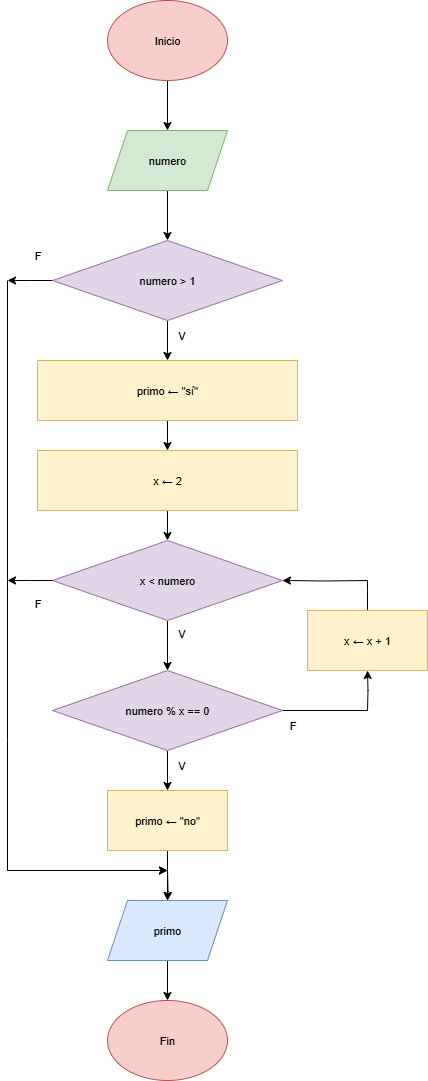

The diagram above was exported from draw.io. Its source (the exported page's mxGraphModel, read from the mxfile embedded in the PNG):
<mxGraphModel dx="1293" dy="1882" grid="1" gridSize="10" guides="1" tooltips="1" connect="1" arrows="1" fold="1" page="1" pageScale="1" pageWidth="827" pageHeight="1169" math="0" shadow="0">
  <root>
    <mxCell id="0" />
    <mxCell id="1" parent="0" />
    <mxCell id="4Mb7KPiir2LagEXug-F4-3" value="" style="edgeStyle=orthogonalEdgeStyle;rounded=0;orthogonalLoop=1;jettySize=auto;html=1;fontFamily=Helvetica;fontSize=11;labelBackgroundColor=none;fontColor=default;" edge="1" parent="1" source="4Mb7KPiir2LagEXug-F4-1" target="4Mb7KPiir2LagEXug-F4-2">
      <mxGeometry relative="1" as="geometry" />
    </mxCell>
    <mxCell id="4Mb7KPiir2LagEXug-F4-1" value="Inicio" style="ellipse;whiteSpace=wrap;html=1;fillColor=#f8cecc;strokeColor=#b85450;fontFamily=Helvetica;fontSize=11;labelBackgroundColor=none;fontColor=default;" vertex="1" parent="1">
      <mxGeometry x="340" y="-110" width="120" height="80" as="geometry" />
    </mxCell>
    <mxCell id="4Mb7KPiir2LagEXug-F4-57" value="" style="edgeStyle=orthogonalEdgeStyle;rounded=0;orthogonalLoop=1;jettySize=auto;html=1;" edge="1" parent="1" source="4Mb7KPiir2LagEXug-F4-2" target="4Mb7KPiir2LagEXug-F4-55">
      <mxGeometry relative="1" as="geometry" />
    </mxCell>
    <mxCell id="4Mb7KPiir2LagEXug-F4-2" value="numero" style="shape=parallelogram;perimeter=parallelogramPerimeter;whiteSpace=wrap;html=1;fixedSize=1;fillColor=#d5e8d4;strokeColor=#82b366;fontFamily=Helvetica;fontSize=11;labelBackgroundColor=none;fontColor=default;" vertex="1" parent="1">
      <mxGeometry x="340" y="20" width="120" height="60" as="geometry" />
    </mxCell>
    <mxCell id="4Mb7KPiir2LagEXug-F4-6" value="" style="edgeStyle=orthogonalEdgeStyle;rounded=0;orthogonalLoop=1;jettySize=auto;html=1;fontFamily=Helvetica;fontSize=11;labelBackgroundColor=none;fontColor=default;" edge="1" parent="1" source="4Mb7KPiir2LagEXug-F4-4" target="4Mb7KPiir2LagEXug-F4-5">
      <mxGeometry relative="1" as="geometry" />
    </mxCell>
    <mxCell id="4Mb7KPiir2LagEXug-F4-4" value="&lt;font&gt;x&amp;nbsp;&lt;span style=&quot;text-align: left; white-space: pre;&quot;&gt;← 2&lt;/span&gt;&lt;/font&gt;" style="rounded=0;whiteSpace=wrap;html=1;fillColor=#fff2cc;strokeColor=#d6b656;fontFamily=Helvetica;fontSize=11;labelBackgroundColor=none;fontColor=default;" vertex="1" parent="1">
      <mxGeometry x="270" y="340" width="260" height="60" as="geometry" />
    </mxCell>
    <mxCell id="4Mb7KPiir2LagEXug-F4-10" value="" style="edgeStyle=orthogonalEdgeStyle;rounded=0;orthogonalLoop=1;jettySize=auto;html=1;entryX=0.5;entryY=0;entryDx=0;entryDy=0;fontFamily=Helvetica;fontSize=11;labelBackgroundColor=none;fontColor=default;" edge="1" parent="1" source="4Mb7KPiir2LagEXug-F4-5" target="4Mb7KPiir2LagEXug-F4-11">
      <mxGeometry relative="1" as="geometry">
        <mxPoint x="400" y="590" as="targetPoint" />
      </mxGeometry>
    </mxCell>
    <mxCell id="4Mb7KPiir2LagEXug-F4-38" value="" style="edgeStyle=orthogonalEdgeStyle;rounded=0;orthogonalLoop=1;jettySize=auto;html=1;endArrow=none;endFill=0;fontFamily=Helvetica;fontSize=11;labelBackgroundColor=none;fontColor=default;" edge="1" parent="1">
      <mxGeometry relative="1" as="geometry">
        <mxPoint x="240" y="470" as="sourcePoint" />
        <mxPoint x="240" y="630" as="targetPoint" />
        <Array as="points" />
      </mxGeometry>
    </mxCell>
    <mxCell id="4Mb7KPiir2LagEXug-F4-5" value="x &amp;lt; numero" style="rhombus;whiteSpace=wrap;html=1;rounded=0;fillColor=#e1d5e7;strokeColor=#9673a6;fontFamily=Helvetica;fontSize=11;labelBackgroundColor=none;fontColor=default;" vertex="1" parent="1">
      <mxGeometry x="285" y="430" width="230" height="80" as="geometry" />
    </mxCell>
    <mxCell id="4Mb7KPiir2LagEXug-F4-16" value="" style="edgeStyle=orthogonalEdgeStyle;rounded=0;orthogonalLoop=1;jettySize=auto;html=1;fontFamily=Helvetica;fontSize=11;labelBackgroundColor=none;fontColor=default;" edge="1" parent="1" source="4Mb7KPiir2LagEXug-F4-11" target="4Mb7KPiir2LagEXug-F4-15">
      <mxGeometry relative="1" as="geometry" />
    </mxCell>
    <mxCell id="4Mb7KPiir2LagEXug-F4-53" value="" style="edgeStyle=orthogonalEdgeStyle;rounded=0;orthogonalLoop=1;jettySize=auto;html=1;endArrow=none;endFill=0;fontFamily=Helvetica;fontSize=11;labelBackgroundColor=none;fontColor=default;" edge="1" parent="1" source="4Mb7KPiir2LagEXug-F4-11">
      <mxGeometry relative="1" as="geometry">
        <mxPoint x="600" y="600" as="targetPoint" />
      </mxGeometry>
    </mxCell>
    <mxCell id="4Mb7KPiir2LagEXug-F4-11" value="numero % x == 0" style="rhombus;whiteSpace=wrap;html=1;rounded=0;fillColor=#e1d5e7;strokeColor=#9673a6;fontFamily=Helvetica;fontSize=11;labelBackgroundColor=none;fontColor=default;" vertex="1" parent="1">
      <mxGeometry x="285" y="560" width="230" height="80" as="geometry" />
    </mxCell>
    <mxCell id="4Mb7KPiir2LagEXug-F4-12" value="V" style="text;html=1;align=center;verticalAlign=middle;resizable=0;points=[];autosize=1;strokeColor=none;fillColor=none;fontFamily=Helvetica;fontSize=11;labelBackgroundColor=none;fontColor=default;" vertex="1" parent="1">
      <mxGeometry x="399" y="508" width="30" height="30" as="geometry" />
    </mxCell>
    <mxCell id="4Mb7KPiir2LagEXug-F4-14" value="F" style="text;html=1;align=center;verticalAlign=middle;resizable=0;points=[];autosize=1;strokeColor=none;fillColor=none;fontFamily=Helvetica;fontSize=11;labelBackgroundColor=none;fontColor=default;" vertex="1" parent="1">
      <mxGeometry x="255" y="478" width="30" height="30" as="geometry" />
    </mxCell>
    <mxCell id="4Mb7KPiir2LagEXug-F4-30" value="" style="edgeStyle=orthogonalEdgeStyle;rounded=0;orthogonalLoop=1;jettySize=auto;html=1;fontFamily=Helvetica;fontSize=11;labelBackgroundColor=none;fontColor=default;" edge="1" parent="1" source="4Mb7KPiir2LagEXug-F4-15" target="4Mb7KPiir2LagEXug-F4-29">
      <mxGeometry relative="1" as="geometry" />
    </mxCell>
    <mxCell id="4Mb7KPiir2LagEXug-F4-15" value="primo&amp;nbsp;&lt;span style=&quot;text-align: start; text-wrap-mode: nowrap;&quot;&gt;&lt;span style=&quot;white-space-collapse: preserve;&quot;&gt;← &quot;no&quot;&lt;/span&gt;&lt;/span&gt;" style="whiteSpace=wrap;html=1;rounded=0;fillColor=#fff2cc;strokeColor=#d6b656;fontFamily=Helvetica;fontSize=11;labelBackgroundColor=none;fontColor=default;" vertex="1" parent="1">
      <mxGeometry x="340" y="680" width="120" height="60" as="geometry" />
    </mxCell>
    <mxCell id="4Mb7KPiir2LagEXug-F4-19" value="" style="edgeStyle=orthogonalEdgeStyle;rounded=0;orthogonalLoop=1;jettySize=auto;html=1;fontFamily=Helvetica;fontSize=11;labelBackgroundColor=none;fontColor=default;" edge="1" parent="1" source="4Mb7KPiir2LagEXug-F4-17" target="4Mb7KPiir2LagEXug-F4-4">
      <mxGeometry relative="1" as="geometry" />
    </mxCell>
    <mxCell id="4Mb7KPiir2LagEXug-F4-17" value="primo&amp;nbsp;&lt;span style=&quot;text-align: left; white-space: pre;&quot;&gt;← &quot;sí&quot;&lt;/span&gt;" style="rounded=0;whiteSpace=wrap;html=1;fillColor=#fff2cc;strokeColor=#d6b656;fontFamily=Helvetica;fontSize=11;labelBackgroundColor=none;fontColor=default;" vertex="1" parent="1">
      <mxGeometry x="270" y="250" width="260" height="60" as="geometry" />
    </mxCell>
    <mxCell id="4Mb7KPiir2LagEXug-F4-22" value="" style="edgeStyle=orthogonalEdgeStyle;rounded=0;orthogonalLoop=1;jettySize=auto;html=1;fontFamily=Helvetica;fontSize=11;labelBackgroundColor=none;fontColor=default;" edge="1" parent="1" target="4Mb7KPiir2LagEXug-F4-5">
      <mxGeometry relative="1" as="geometry">
        <mxPoint x="600" y="470" as="sourcePoint" />
      </mxGeometry>
    </mxCell>
    <mxCell id="4Mb7KPiir2LagEXug-F4-23" value="V" style="text;html=1;align=center;verticalAlign=middle;resizable=0;points=[];autosize=1;strokeColor=none;fillColor=none;fontFamily=Helvetica;fontSize=11;labelBackgroundColor=none;fontColor=default;" vertex="1" parent="1">
      <mxGeometry x="399" y="640" width="30" height="30" as="geometry" />
    </mxCell>
    <mxCell id="4Mb7KPiir2LagEXug-F4-26" value="F" style="text;html=1;align=center;verticalAlign=middle;resizable=0;points=[];autosize=1;strokeColor=none;fillColor=none;fontFamily=Helvetica;fontSize=11;labelBackgroundColor=none;fontColor=default;" vertex="1" parent="1">
      <mxGeometry x="510" y="600" width="30" height="30" as="geometry" />
    </mxCell>
    <mxCell id="4Mb7KPiir2LagEXug-F4-31" value="" style="edgeStyle=orthogonalEdgeStyle;rounded=0;orthogonalLoop=1;jettySize=auto;html=1;endArrow=classic;endFill=1;fontFamily=Helvetica;fontSize=11;labelBackgroundColor=none;fontColor=default;" edge="1" parent="1" target="4Mb7KPiir2LagEXug-F4-29">
      <mxGeometry relative="1" as="geometry">
        <mxPoint x="400" y="760" as="sourcePoint" />
      </mxGeometry>
    </mxCell>
    <mxCell id="4Mb7KPiir2LagEXug-F4-35" value="" style="edgeStyle=orthogonalEdgeStyle;rounded=0;orthogonalLoop=1;jettySize=auto;html=1;fontFamily=Helvetica;fontSize=11;labelBackgroundColor=none;fontColor=default;" edge="1" parent="1" source="4Mb7KPiir2LagEXug-F4-29" target="4Mb7KPiir2LagEXug-F4-34">
      <mxGeometry relative="1" as="geometry" />
    </mxCell>
    <mxCell id="4Mb7KPiir2LagEXug-F4-29" value="primo" style="shape=parallelogram;perimeter=parallelogramPerimeter;whiteSpace=wrap;html=1;fixedSize=1;rounded=0;fillColor=#dae8fc;strokeColor=#6c8ebf;fontFamily=Helvetica;fontSize=11;labelBackgroundColor=none;fontColor=default;" vertex="1" parent="1">
      <mxGeometry x="340" y="790" width="120" height="60" as="geometry" />
    </mxCell>
    <mxCell id="4Mb7KPiir2LagEXug-F4-34" value="Fin" style="ellipse;whiteSpace=wrap;html=1;fillColor=#f8cecc;strokeColor=#b85450;fontFamily=Helvetica;fontSize=11;labelBackgroundColor=none;fontColor=default;" vertex="1" parent="1">
      <mxGeometry x="340" y="890" width="120" height="80" as="geometry" />
    </mxCell>
    <mxCell id="4Mb7KPiir2LagEXug-F4-45" value="" style="edgeStyle=orthogonalEdgeStyle;rounded=0;orthogonalLoop=1;jettySize=auto;html=1;endArrow=none;endFill=0;fontFamily=Helvetica;fontSize=11;labelBackgroundColor=none;fontColor=default;" edge="1" parent="1">
      <mxGeometry relative="1" as="geometry">
        <mxPoint x="240" y="630" as="sourcePoint" />
        <mxPoint x="240" y="760" as="targetPoint" />
      </mxGeometry>
    </mxCell>
    <mxCell id="4Mb7KPiir2LagEXug-F4-42" value="" style="edgeStyle=orthogonalEdgeStyle;rounded=0;orthogonalLoop=1;jettySize=auto;html=1;fontFamily=Helvetica;fontSize=11;labelBackgroundColor=none;fontColor=default;" edge="1" parent="1">
      <mxGeometry relative="1" as="geometry">
        <mxPoint x="240" y="760" as="sourcePoint" />
        <mxPoint x="400" y="760" as="targetPoint" />
      </mxGeometry>
    </mxCell>
    <mxCell id="4Mb7KPiir2LagEXug-F4-43" value="" style="edgeStyle=orthogonalEdgeStyle;rounded=0;orthogonalLoop=1;jettySize=auto;html=1;endArrow=classic;endFill=1;fontFamily=Helvetica;fontSize=11;labelBackgroundColor=none;fontColor=default;" edge="1" parent="1">
      <mxGeometry relative="1" as="geometry">
        <mxPoint x="240" y="760" as="sourcePoint" />
        <mxPoint x="400" y="760" as="targetPoint" />
      </mxGeometry>
    </mxCell>
    <mxCell id="4Mb7KPiir2LagEXug-F4-46" value="" style="edgeStyle=orthogonalEdgeStyle;rounded=0;orthogonalLoop=1;jettySize=auto;html=1;fontFamily=Helvetica;fontSize=11;labelBackgroundColor=none;fontColor=default;" edge="1" parent="1">
      <mxGeometry relative="1" as="geometry">
        <mxPoint x="240" y="760" as="sourcePoint" />
        <mxPoint x="240" y="760" as="targetPoint" />
      </mxGeometry>
    </mxCell>
    <mxCell id="4Mb7KPiir2LagEXug-F4-49" value="" style="edgeStyle=orthogonalEdgeStyle;rounded=0;orthogonalLoop=1;jettySize=auto;html=1;endArrow=none;endFill=0;fontFamily=Helvetica;fontSize=11;labelBackgroundColor=none;fontColor=default;" edge="1" parent="1" source="4Mb7KPiir2LagEXug-F4-47">
      <mxGeometry relative="1" as="geometry">
        <mxPoint x="600" y="470" as="targetPoint" />
      </mxGeometry>
    </mxCell>
    <mxCell id="4Mb7KPiir2LagEXug-F4-47" value="x&amp;nbsp;&lt;span style=&quot;text-align: start; white-space: pre;&quot;&gt;← x + 1&lt;/span&gt;" style="rounded=0;whiteSpace=wrap;html=1;fillColor=#fff2cc;strokeColor=#d6b656;fontFamily=Helvetica;fontSize=11;labelBackgroundColor=none;fontColor=default;" vertex="1" parent="1">
      <mxGeometry x="540" y="500" width="120" height="60" as="geometry" />
    </mxCell>
    <mxCell id="4Mb7KPiir2LagEXug-F4-54" value="" style="edgeStyle=orthogonalEdgeStyle;rounded=0;orthogonalLoop=1;jettySize=auto;html=1;fontFamily=Helvetica;fontSize=11;labelBackgroundColor=none;fontColor=default;" edge="1" parent="1" target="4Mb7KPiir2LagEXug-F4-47">
      <mxGeometry relative="1" as="geometry">
        <mxPoint x="600" y="600" as="sourcePoint" />
      </mxGeometry>
    </mxCell>
    <mxCell id="4Mb7KPiir2LagEXug-F4-58" value="" style="edgeStyle=orthogonalEdgeStyle;rounded=0;orthogonalLoop=1;jettySize=auto;html=1;" edge="1" parent="1" source="4Mb7KPiir2LagEXug-F4-55" target="4Mb7KPiir2LagEXug-F4-17">
      <mxGeometry relative="1" as="geometry" />
    </mxCell>
    <mxCell id="4Mb7KPiir2LagEXug-F4-62" value="" style="edgeStyle=orthogonalEdgeStyle;rounded=0;orthogonalLoop=1;jettySize=auto;html=1;endArrow=classic;endFill=1;" edge="1" parent="1" source="4Mb7KPiir2LagEXug-F4-55">
      <mxGeometry relative="1" as="geometry">
        <mxPoint x="240" y="170" as="targetPoint" />
      </mxGeometry>
    </mxCell>
    <mxCell id="4Mb7KPiir2LagEXug-F4-55" value="numero &amp;gt; 1" style="rhombus;whiteSpace=wrap;html=1;rounded=0;fillColor=#e1d5e7;strokeColor=#9673a6;fontFamily=Helvetica;fontSize=11;labelBackgroundColor=none;fontColor=default;" vertex="1" parent="1">
      <mxGeometry x="285" y="130" width="230" height="80" as="geometry" />
    </mxCell>
    <mxCell id="4Mb7KPiir2LagEXug-F4-59" value="V" style="text;html=1;align=center;verticalAlign=middle;resizable=0;points=[];autosize=1;strokeColor=none;fillColor=none;fontFamily=Helvetica;fontSize=11;labelBackgroundColor=none;fontColor=default;" vertex="1" parent="1">
      <mxGeometry x="399" y="210" width="30" height="30" as="geometry" />
    </mxCell>
    <mxCell id="4Mb7KPiir2LagEXug-F4-60" value="F" style="text;html=1;align=center;verticalAlign=middle;resizable=0;points=[];autosize=1;strokeColor=none;fillColor=none;fontFamily=Helvetica;fontSize=11;labelBackgroundColor=none;fontColor=default;" vertex="1" parent="1">
      <mxGeometry x="255" y="130" width="30" height="30" as="geometry" />
    </mxCell>
    <mxCell id="4Mb7KPiir2LagEXug-F4-64" value="" style="edgeStyle=orthogonalEdgeStyle;rounded=0;orthogonalLoop=1;jettySize=auto;html=1;endArrow=none;endFill=0;" edge="1" parent="1">
      <mxGeometry relative="1" as="geometry">
        <mxPoint x="240" y="170" as="sourcePoint" />
        <mxPoint x="240" y="470" as="targetPoint" />
        <Array as="points">
          <mxPoint x="240" y="170" />
        </Array>
      </mxGeometry>
    </mxCell>
    <mxCell id="4Mb7KPiir2LagEXug-F4-65" value="" style="edgeStyle=orthogonalEdgeStyle;rounded=0;orthogonalLoop=1;jettySize=auto;html=1;endArrow=classic;endFill=1;fontFamily=Helvetica;fontSize=11;labelBackgroundColor=none;fontColor=default;" edge="1" parent="1" source="4Mb7KPiir2LagEXug-F4-5">
      <mxGeometry relative="1" as="geometry">
        <mxPoint x="285" y="470" as="sourcePoint" />
        <mxPoint x="240" y="470" as="targetPoint" />
        <Array as="points" />
      </mxGeometry>
    </mxCell>
  </root>
</mxGraphModel>